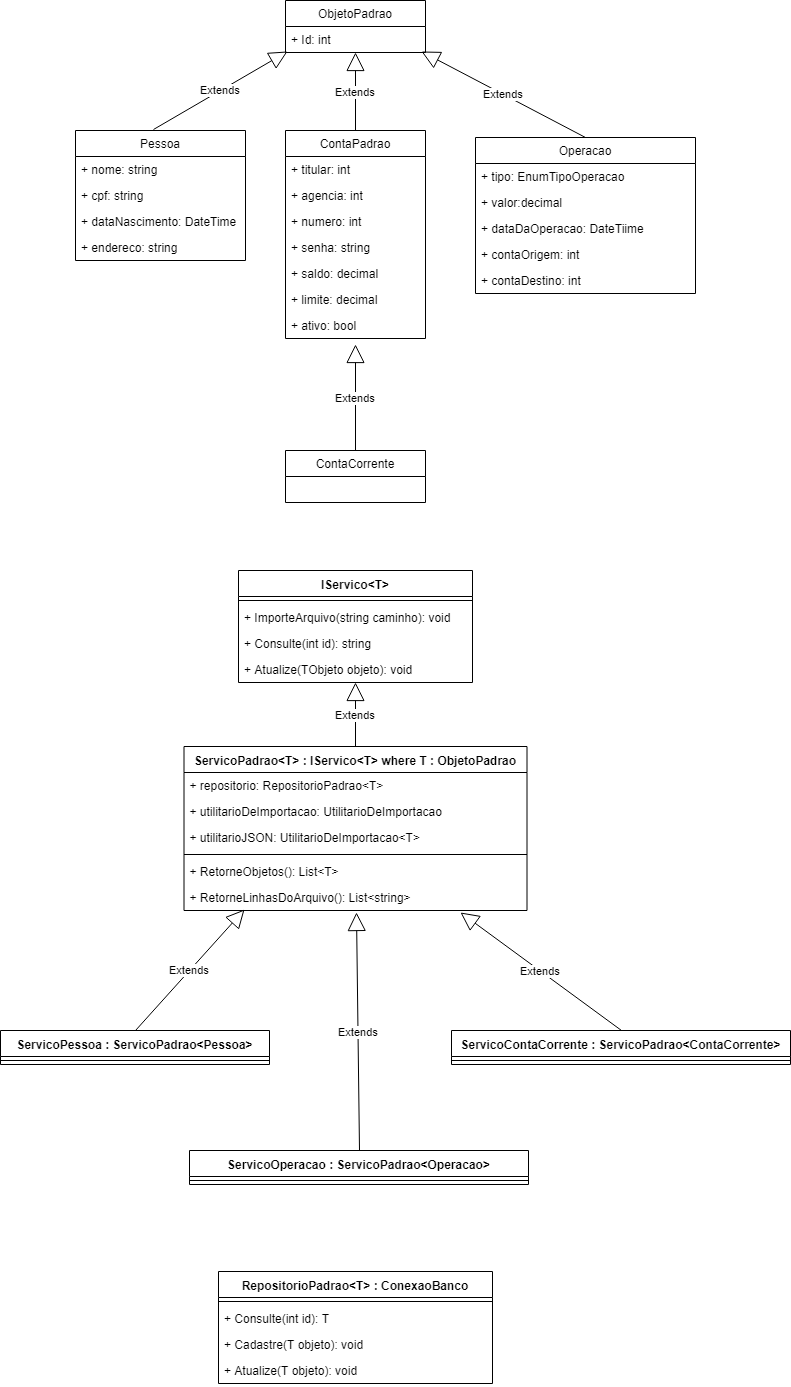

The diagram above was exported from draw.io. Its source (the exported page's mxGraphModel, read from the mxfile embedded in the PNG):
<mxGraphModel dx="1394" dy="702" grid="1" gridSize="10" guides="1" tooltips="1" connect="1" arrows="1" fold="1" page="1" pageScale="1" pageWidth="850" pageHeight="1100" math="0" shadow="0">
  <root>
    <mxCell id="0" />
    <mxCell id="1" parent="0" />
    <mxCell id="NwVaCH6y8LT1tT4KGYq7-1" value="ObjetoPadrao" style="swimlane;fontStyle=0;childLayout=stackLayout;horizontal=1;startSize=26;fillColor=none;horizontalStack=0;resizeParent=1;resizeParentMax=0;resizeLast=0;collapsible=1;marginBottom=0;" vertex="1" parent="1">
      <mxGeometry x="306" y="70" width="140" height="52" as="geometry" />
    </mxCell>
    <mxCell id="NwVaCH6y8LT1tT4KGYq7-2" value="+ Id: int" style="text;strokeColor=none;fillColor=none;align=left;verticalAlign=top;spacingLeft=4;spacingRight=4;overflow=hidden;rotatable=0;points=[[0,0.5],[1,0.5]];portConstraint=eastwest;" vertex="1" parent="NwVaCH6y8LT1tT4KGYq7-1">
      <mxGeometry y="26" width="140" height="26" as="geometry" />
    </mxCell>
    <mxCell id="NwVaCH6y8LT1tT4KGYq7-5" value="Pessoa" style="swimlane;fontStyle=0;childLayout=stackLayout;horizontal=1;startSize=26;fillColor=none;horizontalStack=0;resizeParent=1;resizeParentMax=0;resizeLast=0;collapsible=1;marginBottom=0;" vertex="1" parent="1">
      <mxGeometry x="96" y="200" width="170" height="130" as="geometry" />
    </mxCell>
    <mxCell id="NwVaCH6y8LT1tT4KGYq7-6" value="+ nome: string" style="text;strokeColor=none;fillColor=none;align=left;verticalAlign=top;spacingLeft=4;spacingRight=4;overflow=hidden;rotatable=0;points=[[0,0.5],[1,0.5]];portConstraint=eastwest;" vertex="1" parent="NwVaCH6y8LT1tT4KGYq7-5">
      <mxGeometry y="26" width="170" height="26" as="geometry" />
    </mxCell>
    <mxCell id="NwVaCH6y8LT1tT4KGYq7-7" value="+ cpf: string" style="text;strokeColor=none;fillColor=none;align=left;verticalAlign=top;spacingLeft=4;spacingRight=4;overflow=hidden;rotatable=0;points=[[0,0.5],[1,0.5]];portConstraint=eastwest;" vertex="1" parent="NwVaCH6y8LT1tT4KGYq7-5">
      <mxGeometry y="52" width="170" height="26" as="geometry" />
    </mxCell>
    <mxCell id="NwVaCH6y8LT1tT4KGYq7-8" value="+ dataNascimento: DateTime" style="text;strokeColor=none;fillColor=none;align=left;verticalAlign=top;spacingLeft=4;spacingRight=4;overflow=hidden;rotatable=0;points=[[0,0.5],[1,0.5]];portConstraint=eastwest;" vertex="1" parent="NwVaCH6y8LT1tT4KGYq7-5">
      <mxGeometry y="78" width="170" height="26" as="geometry" />
    </mxCell>
    <mxCell id="NwVaCH6y8LT1tT4KGYq7-18" value="+ endereco: string" style="text;strokeColor=none;fillColor=none;align=left;verticalAlign=top;spacingLeft=4;spacingRight=4;overflow=hidden;rotatable=0;points=[[0,0.5],[1,0.5]];portConstraint=eastwest;" vertex="1" parent="NwVaCH6y8LT1tT4KGYq7-5">
      <mxGeometry y="104" width="170" height="26" as="geometry" />
    </mxCell>
    <mxCell id="NwVaCH6y8LT1tT4KGYq7-9" value="ContaPadrao" style="swimlane;fontStyle=0;childLayout=stackLayout;horizontal=1;startSize=26;fillColor=none;horizontalStack=0;resizeParent=1;resizeParentMax=0;resizeLast=0;collapsible=1;marginBottom=0;" vertex="1" parent="1">
      <mxGeometry x="306" y="200" width="140" height="208" as="geometry" />
    </mxCell>
    <mxCell id="NwVaCH6y8LT1tT4KGYq7-10" value="+ titular: int" style="text;strokeColor=none;fillColor=none;align=left;verticalAlign=top;spacingLeft=4;spacingRight=4;overflow=hidden;rotatable=0;points=[[0,0.5],[1,0.5]];portConstraint=eastwest;" vertex="1" parent="NwVaCH6y8LT1tT4KGYq7-9">
      <mxGeometry y="26" width="140" height="26" as="geometry" />
    </mxCell>
    <mxCell id="NwVaCH6y8LT1tT4KGYq7-11" value="+ agencia: int" style="text;strokeColor=none;fillColor=none;align=left;verticalAlign=top;spacingLeft=4;spacingRight=4;overflow=hidden;rotatable=0;points=[[0,0.5],[1,0.5]];portConstraint=eastwest;" vertex="1" parent="NwVaCH6y8LT1tT4KGYq7-9">
      <mxGeometry y="52" width="140" height="26" as="geometry" />
    </mxCell>
    <mxCell id="NwVaCH6y8LT1tT4KGYq7-12" value="+ numero: int" style="text;strokeColor=none;fillColor=none;align=left;verticalAlign=top;spacingLeft=4;spacingRight=4;overflow=hidden;rotatable=0;points=[[0,0.5],[1,0.5]];portConstraint=eastwest;" vertex="1" parent="NwVaCH6y8LT1tT4KGYq7-9">
      <mxGeometry y="78" width="140" height="26" as="geometry" />
    </mxCell>
    <mxCell id="NwVaCH6y8LT1tT4KGYq7-25" value="+ senha: string" style="text;strokeColor=none;fillColor=none;align=left;verticalAlign=top;spacingLeft=4;spacingRight=4;overflow=hidden;rotatable=0;points=[[0,0.5],[1,0.5]];portConstraint=eastwest;" vertex="1" parent="NwVaCH6y8LT1tT4KGYq7-9">
      <mxGeometry y="104" width="140" height="26" as="geometry" />
    </mxCell>
    <mxCell id="NwVaCH6y8LT1tT4KGYq7-26" value="+ saldo: decimal" style="text;strokeColor=none;fillColor=none;align=left;verticalAlign=top;spacingLeft=4;spacingRight=4;overflow=hidden;rotatable=0;points=[[0,0.5],[1,0.5]];portConstraint=eastwest;" vertex="1" parent="NwVaCH6y8LT1tT4KGYq7-9">
      <mxGeometry y="130" width="140" height="26" as="geometry" />
    </mxCell>
    <mxCell id="NwVaCH6y8LT1tT4KGYq7-27" value="+ limite: decimal" style="text;strokeColor=none;fillColor=none;align=left;verticalAlign=top;spacingLeft=4;spacingRight=4;overflow=hidden;rotatable=0;points=[[0,0.5],[1,0.5]];portConstraint=eastwest;" vertex="1" parent="NwVaCH6y8LT1tT4KGYq7-9">
      <mxGeometry y="156" width="140" height="26" as="geometry" />
    </mxCell>
    <mxCell id="NwVaCH6y8LT1tT4KGYq7-28" value="+ ativo: bool" style="text;strokeColor=none;fillColor=none;align=left;verticalAlign=top;spacingLeft=4;spacingRight=4;overflow=hidden;rotatable=0;points=[[0,0.5],[1,0.5]];portConstraint=eastwest;" vertex="1" parent="NwVaCH6y8LT1tT4KGYq7-9">
      <mxGeometry y="182" width="140" height="26" as="geometry" />
    </mxCell>
    <mxCell id="NwVaCH6y8LT1tT4KGYq7-13" value="ContaCorrente" style="swimlane;fontStyle=0;childLayout=stackLayout;horizontal=1;startSize=26;fillColor=none;horizontalStack=0;resizeParent=1;resizeParentMax=0;resizeLast=0;collapsible=1;marginBottom=0;" vertex="1" parent="1">
      <mxGeometry x="306" y="520" width="140" height="52" as="geometry" />
    </mxCell>
    <mxCell id="NwVaCH6y8LT1tT4KGYq7-22" value="Extends" style="endArrow=block;endSize=16;endFill=0;html=1;entryX=0.014;entryY=0.962;entryDx=0;entryDy=0;entryPerimeter=0;exitX=0.459;exitY=-0.008;exitDx=0;exitDy=0;exitPerimeter=0;" edge="1" parent="1" source="NwVaCH6y8LT1tT4KGYq7-5" target="NwVaCH6y8LT1tT4KGYq7-2">
      <mxGeometry width="160" relative="1" as="geometry">
        <mxPoint x="96" y="130" as="sourcePoint" />
        <mxPoint x="256" y="130" as="targetPoint" />
      </mxGeometry>
    </mxCell>
    <mxCell id="NwVaCH6y8LT1tT4KGYq7-23" value="Extends" style="endArrow=block;endSize=16;endFill=0;html=1;entryX=0.5;entryY=1;entryDx=0;entryDy=0;entryPerimeter=0;exitX=0.5;exitY=0;exitDx=0;exitDy=0;" edge="1" parent="1" source="NwVaCH6y8LT1tT4KGYq7-9" target="NwVaCH6y8LT1tT4KGYq7-2">
      <mxGeometry width="160" relative="1" as="geometry">
        <mxPoint x="184" y="209" as="sourcePoint" />
        <mxPoint x="318" y="131" as="targetPoint" />
      </mxGeometry>
    </mxCell>
    <mxCell id="NwVaCH6y8LT1tT4KGYq7-24" value="Extends" style="endArrow=block;endSize=16;endFill=0;html=1;exitX=0.5;exitY=0;exitDx=0;exitDy=0;entryX=0.5;entryY=1.231;entryDx=0;entryDy=0;entryPerimeter=0;" edge="1" parent="1" source="NwVaCH6y8LT1tT4KGYq7-13" target="NwVaCH6y8LT1tT4KGYq7-28">
      <mxGeometry width="160" relative="1" as="geometry">
        <mxPoint x="386" y="210" as="sourcePoint" />
        <mxPoint x="426" y="440" as="targetPoint" />
      </mxGeometry>
    </mxCell>
    <mxCell id="NwVaCH6y8LT1tT4KGYq7-29" value="Operacao" style="swimlane;fontStyle=0;childLayout=stackLayout;horizontal=1;startSize=26;fillColor=none;horizontalStack=0;resizeParent=1;resizeParentMax=0;resizeLast=0;collapsible=1;marginBottom=0;" vertex="1" parent="1">
      <mxGeometry x="496" y="207" width="220" height="156" as="geometry" />
    </mxCell>
    <mxCell id="NwVaCH6y8LT1tT4KGYq7-30" value="+ tipo: EnumTipoOperacao" style="text;strokeColor=none;fillColor=none;align=left;verticalAlign=top;spacingLeft=4;spacingRight=4;overflow=hidden;rotatable=0;points=[[0,0.5],[1,0.5]];portConstraint=eastwest;" vertex="1" parent="NwVaCH6y8LT1tT4KGYq7-29">
      <mxGeometry y="26" width="220" height="26" as="geometry" />
    </mxCell>
    <mxCell id="NwVaCH6y8LT1tT4KGYq7-31" value="+ valor:decimal" style="text;strokeColor=none;fillColor=none;align=left;verticalAlign=top;spacingLeft=4;spacingRight=4;overflow=hidden;rotatable=0;points=[[0,0.5],[1,0.5]];portConstraint=eastwest;" vertex="1" parent="NwVaCH6y8LT1tT4KGYq7-29">
      <mxGeometry y="52" width="220" height="26" as="geometry" />
    </mxCell>
    <mxCell id="NwVaCH6y8LT1tT4KGYq7-32" value="+ dataDaOperacao: DateTiime" style="text;strokeColor=none;fillColor=none;align=left;verticalAlign=top;spacingLeft=4;spacingRight=4;overflow=hidden;rotatable=0;points=[[0,0.5],[1,0.5]];portConstraint=eastwest;" vertex="1" parent="NwVaCH6y8LT1tT4KGYq7-29">
      <mxGeometry y="78" width="220" height="26" as="geometry" />
    </mxCell>
    <mxCell id="NwVaCH6y8LT1tT4KGYq7-39" value="+ contaOrigem: int" style="text;strokeColor=none;fillColor=none;align=left;verticalAlign=top;spacingLeft=4;spacingRight=4;overflow=hidden;rotatable=0;points=[[0,0.5],[1,0.5]];portConstraint=eastwest;" vertex="1" parent="NwVaCH6y8LT1tT4KGYq7-29">
      <mxGeometry y="104" width="220" height="26" as="geometry" />
    </mxCell>
    <mxCell id="NwVaCH6y8LT1tT4KGYq7-40" value="+ contaDestino: int" style="text;strokeColor=none;fillColor=none;align=left;verticalAlign=top;spacingLeft=4;spacingRight=4;overflow=hidden;rotatable=0;points=[[0,0.5],[1,0.5]];portConstraint=eastwest;" vertex="1" parent="NwVaCH6y8LT1tT4KGYq7-29">
      <mxGeometry y="130" width="220" height="26" as="geometry" />
    </mxCell>
    <mxCell id="NwVaCH6y8LT1tT4KGYq7-38" value="Extends" style="endArrow=block;endSize=16;endFill=0;html=1;entryX=0.971;entryY=0.962;entryDx=0;entryDy=0;entryPerimeter=0;exitX=0.5;exitY=0;exitDx=0;exitDy=0;" edge="1" parent="1" source="NwVaCH6y8LT1tT4KGYq7-29" target="NwVaCH6y8LT1tT4KGYq7-2">
      <mxGeometry width="160" relative="1" as="geometry">
        <mxPoint x="386" y="210" as="sourcePoint" />
        <mxPoint x="386" y="132" as="targetPoint" />
      </mxGeometry>
    </mxCell>
    <mxCell id="NwVaCH6y8LT1tT4KGYq7-45" value="IServico&lt;T&gt;" style="swimlane;fontStyle=1;align=center;verticalAlign=top;childLayout=stackLayout;horizontal=1;startSize=26;horizontalStack=0;resizeParent=1;resizeParentMax=0;resizeLast=0;collapsible=1;marginBottom=0;" vertex="1" parent="1">
      <mxGeometry x="259" y="640" width="234" height="112" as="geometry" />
    </mxCell>
    <mxCell id="NwVaCH6y8LT1tT4KGYq7-47" value="" style="line;strokeWidth=1;fillColor=none;align=left;verticalAlign=middle;spacingTop=-1;spacingLeft=3;spacingRight=3;rotatable=0;labelPosition=right;points=[];portConstraint=eastwest;" vertex="1" parent="NwVaCH6y8LT1tT4KGYq7-45">
      <mxGeometry y="26" width="234" height="8" as="geometry" />
    </mxCell>
    <mxCell id="NwVaCH6y8LT1tT4KGYq7-48" value="+ ImporteArquivo(string caminho): void" style="text;strokeColor=none;fillColor=none;align=left;verticalAlign=top;spacingLeft=4;spacingRight=4;overflow=hidden;rotatable=0;points=[[0,0.5],[1,0.5]];portConstraint=eastwest;" vertex="1" parent="NwVaCH6y8LT1tT4KGYq7-45">
      <mxGeometry y="34" width="234" height="26" as="geometry" />
    </mxCell>
    <mxCell id="NwVaCH6y8LT1tT4KGYq7-49" value="+ Consulte(int id): string" style="text;strokeColor=none;fillColor=none;align=left;verticalAlign=top;spacingLeft=4;spacingRight=4;overflow=hidden;rotatable=0;points=[[0,0.5],[1,0.5]];portConstraint=eastwest;" vertex="1" parent="NwVaCH6y8LT1tT4KGYq7-45">
      <mxGeometry y="60" width="234" height="26" as="geometry" />
    </mxCell>
    <mxCell id="NwVaCH6y8LT1tT4KGYq7-50" value="+ Atualize(TObjeto objeto): void" style="text;strokeColor=none;fillColor=none;align=left;verticalAlign=top;spacingLeft=4;spacingRight=4;overflow=hidden;rotatable=0;points=[[0,0.5],[1,0.5]];portConstraint=eastwest;" vertex="1" parent="NwVaCH6y8LT1tT4KGYq7-45">
      <mxGeometry y="86" width="234" height="26" as="geometry" />
    </mxCell>
    <mxCell id="NwVaCH6y8LT1tT4KGYq7-51" value="ServicoPadrao&lt;T&gt; : IServico&lt;T&gt; where T : ObjetoPadrao" style="swimlane;fontStyle=1;align=center;verticalAlign=top;childLayout=stackLayout;horizontal=1;startSize=26;horizontalStack=0;resizeParent=1;resizeParentMax=0;resizeLast=0;collapsible=1;marginBottom=0;" vertex="1" parent="1">
      <mxGeometry x="204.5" y="816" width="343" height="164" as="geometry" />
    </mxCell>
    <mxCell id="NwVaCH6y8LT1tT4KGYq7-57" value="+ repositorio: RepositorioPadrao&lt;T&gt;" style="text;strokeColor=none;fillColor=none;align=left;verticalAlign=top;spacingLeft=4;spacingRight=4;overflow=hidden;rotatable=0;points=[[0,0.5],[1,0.5]];portConstraint=eastwest;" vertex="1" parent="NwVaCH6y8LT1tT4KGYq7-51">
      <mxGeometry y="26" width="343" height="26" as="geometry" />
    </mxCell>
    <mxCell id="NwVaCH6y8LT1tT4KGYq7-52" value="+ utilitarioDeImportacao: UtilitarioDeImportacao" style="text;strokeColor=none;fillColor=none;align=left;verticalAlign=top;spacingLeft=4;spacingRight=4;overflow=hidden;rotatable=0;points=[[0,0.5],[1,0.5]];portConstraint=eastwest;" vertex="1" parent="NwVaCH6y8LT1tT4KGYq7-51">
      <mxGeometry y="52" width="343" height="26" as="geometry" />
    </mxCell>
    <mxCell id="NwVaCH6y8LT1tT4KGYq7-56" value="+ utilitarioJSON: UtilitarioDeImportacao&lt;T&gt;" style="text;strokeColor=none;fillColor=none;align=left;verticalAlign=top;spacingLeft=4;spacingRight=4;overflow=hidden;rotatable=0;points=[[0,0.5],[1,0.5]];portConstraint=eastwest;" vertex="1" parent="NwVaCH6y8LT1tT4KGYq7-51">
      <mxGeometry y="78" width="343" height="26" as="geometry" />
    </mxCell>
    <mxCell id="NwVaCH6y8LT1tT4KGYq7-53" value="" style="line;strokeWidth=1;fillColor=none;align=left;verticalAlign=middle;spacingTop=-1;spacingLeft=3;spacingRight=3;rotatable=0;labelPosition=right;points=[];portConstraint=eastwest;" vertex="1" parent="NwVaCH6y8LT1tT4KGYq7-51">
      <mxGeometry y="104" width="343" height="8" as="geometry" />
    </mxCell>
    <mxCell id="NwVaCH6y8LT1tT4KGYq7-54" value="+ RetorneObjetos(): List&lt;T&gt;" style="text;strokeColor=none;fillColor=none;align=left;verticalAlign=top;spacingLeft=4;spacingRight=4;overflow=hidden;rotatable=0;points=[[0,0.5],[1,0.5]];portConstraint=eastwest;" vertex="1" parent="NwVaCH6y8LT1tT4KGYq7-51">
      <mxGeometry y="112" width="343" height="26" as="geometry" />
    </mxCell>
    <mxCell id="NwVaCH6y8LT1tT4KGYq7-55" value="+ RetorneLinhasDoArquivo(): List&lt;string&gt;" style="text;strokeColor=none;fillColor=none;align=left;verticalAlign=top;spacingLeft=4;spacingRight=4;overflow=hidden;rotatable=0;points=[[0,0.5],[1,0.5]];portConstraint=eastwest;" vertex="1" parent="NwVaCH6y8LT1tT4KGYq7-51">
      <mxGeometry y="138" width="343" height="26" as="geometry" />
    </mxCell>
    <mxCell id="NwVaCH6y8LT1tT4KGYq7-62" value="ServicoPessoa : ServicoPadrao&lt;Pessoa&gt;" style="swimlane;fontStyle=1;align=center;verticalAlign=top;childLayout=stackLayout;horizontal=1;startSize=26;horizontalStack=0;resizeParent=1;resizeParentMax=0;resizeLast=0;collapsible=1;marginBottom=0;" vertex="1" parent="1">
      <mxGeometry x="21" y="1100" width="269" height="34" as="geometry" />
    </mxCell>
    <mxCell id="NwVaCH6y8LT1tT4KGYq7-64" value="" style="line;strokeWidth=1;fillColor=none;align=left;verticalAlign=middle;spacingTop=-1;spacingLeft=3;spacingRight=3;rotatable=0;labelPosition=right;points=[];portConstraint=eastwest;" vertex="1" parent="NwVaCH6y8LT1tT4KGYq7-62">
      <mxGeometry y="26" width="269" height="8" as="geometry" />
    </mxCell>
    <mxCell id="NwVaCH6y8LT1tT4KGYq7-66" value="ServicoContaCorrente : ServicoPadrao&lt;ContaCorrente&gt;" style="swimlane;fontStyle=1;align=center;verticalAlign=top;childLayout=stackLayout;horizontal=1;startSize=26;horizontalStack=0;resizeParent=1;resizeParentMax=0;resizeLast=0;collapsible=1;marginBottom=0;" vertex="1" parent="1">
      <mxGeometry x="472" y="1100" width="339" height="34" as="geometry" />
    </mxCell>
    <mxCell id="NwVaCH6y8LT1tT4KGYq7-67" value="" style="line;strokeWidth=1;fillColor=none;align=left;verticalAlign=middle;spacingTop=-1;spacingLeft=3;spacingRight=3;rotatable=0;labelPosition=right;points=[];portConstraint=eastwest;" vertex="1" parent="NwVaCH6y8LT1tT4KGYq7-66">
      <mxGeometry y="26" width="339" height="8" as="geometry" />
    </mxCell>
    <mxCell id="NwVaCH6y8LT1tT4KGYq7-68" value="ServicoOperacao : ServicoPadrao&lt;Operacao&gt;" style="swimlane;fontStyle=1;align=center;verticalAlign=top;childLayout=stackLayout;horizontal=1;startSize=26;horizontalStack=0;resizeParent=1;resizeParentMax=0;resizeLast=0;collapsible=1;marginBottom=0;" vertex="1" parent="1">
      <mxGeometry x="210" y="1220" width="339" height="34" as="geometry" />
    </mxCell>
    <mxCell id="NwVaCH6y8LT1tT4KGYq7-69" value="" style="line;strokeWidth=1;fillColor=none;align=left;verticalAlign=middle;spacingTop=-1;spacingLeft=3;spacingRight=3;rotatable=0;labelPosition=right;points=[];portConstraint=eastwest;" vertex="1" parent="NwVaCH6y8LT1tT4KGYq7-68">
      <mxGeometry y="26" width="339" height="8" as="geometry" />
    </mxCell>
    <mxCell id="NwVaCH6y8LT1tT4KGYq7-71" value="Extends" style="endArrow=block;endSize=16;endFill=0;html=1;exitX=0.5;exitY=0;exitDx=0;exitDy=0;" edge="1" parent="1" source="NwVaCH6y8LT1tT4KGYq7-51" target="NwVaCH6y8LT1tT4KGYq7-50">
      <mxGeometry width="160" relative="1" as="geometry">
        <mxPoint x="386" y="650" as="sourcePoint" />
        <mxPoint x="386" y="582" as="targetPoint" />
      </mxGeometry>
    </mxCell>
    <mxCell id="NwVaCH6y8LT1tT4KGYq7-72" value="Extends" style="endArrow=block;endSize=16;endFill=0;html=1;exitX=0.5;exitY=0;exitDx=0;exitDy=0;entryX=0.176;entryY=0.962;entryDx=0;entryDy=0;entryPerimeter=0;" edge="1" parent="1" source="NwVaCH6y8LT1tT4KGYq7-62" target="NwVaCH6y8LT1tT4KGYq7-55">
      <mxGeometry width="160" relative="1" as="geometry">
        <mxPoint x="386" y="826" as="sourcePoint" />
        <mxPoint x="386" y="762" as="targetPoint" />
      </mxGeometry>
    </mxCell>
    <mxCell id="NwVaCH6y8LT1tT4KGYq7-73" value="Extends" style="endArrow=block;endSize=16;endFill=0;html=1;exitX=0.5;exitY=0;exitDx=0;exitDy=0;entryX=0.806;entryY=1.077;entryDx=0;entryDy=0;entryPerimeter=0;" edge="1" parent="1" source="NwVaCH6y8LT1tT4KGYq7-66" target="NwVaCH6y8LT1tT4KGYq7-55">
      <mxGeometry width="160" relative="1" as="geometry">
        <mxPoint x="166" y="1110" as="sourcePoint" />
        <mxPoint x="275" y="989" as="targetPoint" />
      </mxGeometry>
    </mxCell>
    <mxCell id="NwVaCH6y8LT1tT4KGYq7-74" value="Extends" style="endArrow=block;endSize=16;endFill=0;html=1;exitX=0.5;exitY=0;exitDx=0;exitDy=0;entryX=0.503;entryY=1.077;entryDx=0;entryDy=0;entryPerimeter=0;" edge="1" parent="1" source="NwVaCH6y8LT1tT4KGYq7-68" target="NwVaCH6y8LT1tT4KGYq7-55">
      <mxGeometry width="160" relative="1" as="geometry">
        <mxPoint x="652" y="1110" as="sourcePoint" />
        <mxPoint x="400" y="1030" as="targetPoint" />
      </mxGeometry>
    </mxCell>
    <mxCell id="NwVaCH6y8LT1tT4KGYq7-75" value="RepositorioPadrao&lt;T&gt; : ConexaoBanco" style="swimlane;fontStyle=1;align=center;verticalAlign=top;childLayout=stackLayout;horizontal=1;startSize=26;horizontalStack=0;resizeParent=1;resizeParentMax=0;resizeLast=0;collapsible=1;marginBottom=0;" vertex="1" parent="1">
      <mxGeometry x="239" y="1341" width="274" height="112" as="geometry" />
    </mxCell>
    <mxCell id="NwVaCH6y8LT1tT4KGYq7-77" value="" style="line;strokeWidth=1;fillColor=none;align=left;verticalAlign=middle;spacingTop=-1;spacingLeft=3;spacingRight=3;rotatable=0;labelPosition=right;points=[];portConstraint=eastwest;" vertex="1" parent="NwVaCH6y8LT1tT4KGYq7-75">
      <mxGeometry y="26" width="274" height="8" as="geometry" />
    </mxCell>
    <mxCell id="NwVaCH6y8LT1tT4KGYq7-78" value="+ Consulte(int id): T" style="text;strokeColor=none;fillColor=none;align=left;verticalAlign=top;spacingLeft=4;spacingRight=4;overflow=hidden;rotatable=0;points=[[0,0.5],[1,0.5]];portConstraint=eastwest;" vertex="1" parent="NwVaCH6y8LT1tT4KGYq7-75">
      <mxGeometry y="34" width="274" height="26" as="geometry" />
    </mxCell>
    <mxCell id="NwVaCH6y8LT1tT4KGYq7-79" value="+ Cadastre(T objeto): void" style="text;strokeColor=none;fillColor=none;align=left;verticalAlign=top;spacingLeft=4;spacingRight=4;overflow=hidden;rotatable=0;points=[[0,0.5],[1,0.5]];portConstraint=eastwest;" vertex="1" parent="NwVaCH6y8LT1tT4KGYq7-75">
      <mxGeometry y="60" width="274" height="26" as="geometry" />
    </mxCell>
    <mxCell id="NwVaCH6y8LT1tT4KGYq7-80" value="+ Atualize(T objeto): void" style="text;strokeColor=none;fillColor=none;align=left;verticalAlign=top;spacingLeft=4;spacingRight=4;overflow=hidden;rotatable=0;points=[[0,0.5],[1,0.5]];portConstraint=eastwest;" vertex="1" parent="NwVaCH6y8LT1tT4KGYq7-75">
      <mxGeometry y="86" width="274" height="26" as="geometry" />
    </mxCell>
  </root>
</mxGraphModel>